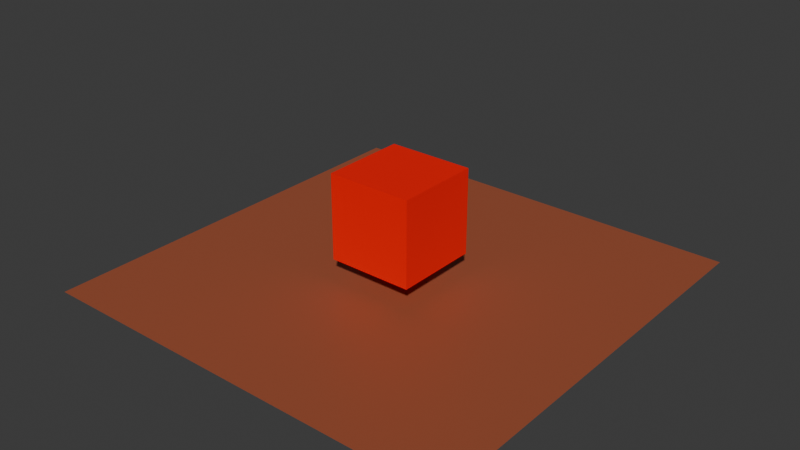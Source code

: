 # Source: project.blend  (saved by Blender 4.5.87; exported with 4.5.12 LTS)
import bpy
from mathutils import Matrix  # noqa: F401  (used for matrix-valued properties, if any)

bpy.ops.wm.read_factory_settings(use_empty=True)
scene = bpy.context.scene
scene.name = 'Scene'

# ---- materials (node trees are filled in below, after node groups)
mat_cubematerial = bpy.data.materials.new('CubeMaterial')
mat_cubematerial.alpha_threshold = 0.0
mat_cubematerial.use_transparent_shadow = False
mat_cubematerial.roughness = 0.5
mat_cubematerial.line_color = (0.0, 0.0, 0.0, 1.0)
mat_planematerial = bpy.data.materials.new('PlaneMaterial')

# ---- material node trees
mat_cubematerial.use_nodes = True; mat_cubematerial.node_tree.nodes.clear()
_N = mat_cubematerial.node_tree.nodes; _L = mat_cubematerial.node_tree.links
n0 = _N.new('ShaderNodeOutputMaterial'); n0.name = 'Material Output'; n0.location = (300, 300)
n1 = _N.new('ShaderNodeBsdfPrincipled'); n1.name = 'Principled BSDF'; n1.location = (10, 300)
n1.inputs[0].default_value = (1.0, 0.0, 0.0, 1.0)
n1.inputs[3].default_value = 1.45
_L.new(n1.outputs[0], n0.inputs[0])
n0.is_active_output = True
mat_planematerial.use_nodes = True; mat_planematerial.node_tree.nodes.clear()
_N = mat_planematerial.node_tree.nodes; _L = mat_planematerial.node_tree.links
n0 = _N.new('ShaderNodeBsdfPrincipled'); n0.name = 'Principled BSDF'; n0.location = (-200, 100)
n0.inputs[0].default_value = (0.3515, 0.08866, 0.04092, 1.0)
n1 = _N.new('ShaderNodeOutputMaterial'); n1.name = 'Material Output'; n1.location = (200, 100)
_L.new(n0.outputs[0], n1.inputs[0])
n1.is_active_output = True

# ---- world
world_world = bpy.data.worlds.new('World'); scene.world = world_world
world_world.use_nodes = True; world_world.node_tree.nodes.clear()
_N = world_world.node_tree.nodes; _L = world_world.node_tree.links
n0 = _N.new('ShaderNodeOutputWorld'); n0.name = 'World Output'; n0.location = (300, 300)
n1 = _N.new('ShaderNodeBackground'); n1.name = 'Background'; n1.location = (10, 300)
n1.inputs[0].default_value = (0.05088, 0.05088, 0.05088, 1.0)
_L.new(n1.outputs[0], n0.inputs[0])
n0.is_active_output = True
world_world.color = (0.05088, 0.05088, 0.05088)
world_world.use_sun_shadow = False
world_world.sun_shadow_jitter_overblur = 0.0

# ---- meshes
me_cube = bpy.data.meshes.new('Cube')
me_cube.from_pydata([(1.0, 1.0, 2.5), (1.0, 1.0, 0.5), (1.0, -1.0, 2.5), (1.0, -1.0, 0.5), (-1.0, 1.0, 2.5), (-1.0, 1.0, 0.5), (-1.0, -1.0, 2.5), (-1.0, -1.0, 0.5)], [], [(0, 4, 6, 2), (3, 2, 6, 7), (7, 6, 4, 5), (5, 1, 3, 7), (1, 0, 2, 3), (5, 4, 0, 1)])
_uv = me_cube.uv_layers.new(name='UVMap')
_uv.uv.foreach_set('vector', [0.625, 0.5, 0.875, 0.5, 0.875, 0.75, 0.625, 0.75, 0.375, 0.75, 0.625, 0.75, 0.625, 1.0, 0.375, 1.0, 0.375, 0.0, 0.625, 0.0, 0.625, 0.25, 0.375, 0.25, 0.125, 0.5, 0.375, 0.5, 0.375, 0.75, 0.125, 0.75, 0.375, 0.5, 0.625, 0.5, 0.625, 0.75, 0.375, 0.75, 0.375, 0.25, 0.625, 0.25, 0.625, 0.5, 0.375, 0.5])
me_cube.materials.append(mat_cubematerial)
me_cube.use_mirror_vertex_groups = False
me_cube.update()
me_plane = bpy.data.meshes.new('Plane')
me_plane.from_pydata([(-5.0, -5.0, 0.0), (5.0, -5.0, 0.0), (-5.0, 5.0, 0.0), (5.0, 5.0, 0.0)], [], [(0, 1, 3, 2)])
_uv = me_plane.uv_layers.new(name='UVMap')
_uv.uv.foreach_set('vector', [0.0, 0.0, 1.0, 0.0, 1.0, 1.0, 0.0, 1.0])
me_plane.materials.append(mat_planematerial)
me_plane.update()

# ---- objects
ob_cube = bpy.data.objects.new('Cube', me_cube)
ob_plane = bpy.data.objects.new('Plane', me_plane)

# ---- transforms, parenting, visibility, modifiers, constraints
ob_cube.location = (0.0, 0.0, 0.0)
ob_cube.lock_rotations_4d = False
ob_cube.empty_display_type = 'ARROWS'
ob_cube.lineart.crease_threshold = 0.0
ob_plane.location = (0.0, 0.0, 0.0)

# ---- collection membership
scene.collection.objects.link(ob_cube)
scene.collection.objects.link(ob_plane)

# ---- scene / render settings (as saved in the file)
scene.frame_start = 1; scene.frame_end = 250; scene.frame_set(1)
scene.render.engine = 'BLENDER_EEVEE_NEXT'
scene.eevee.ray_tracing_options.trace_max_roughness = 0.0
bpy.context.view_layer.update()

# ---- added for rendering (the .blend has no active camera and no usable light): camera, sun
cam_auto = bpy.data.cameras.new('AutoCamera')
cam_auto.lens = 50.0
cam_auto.sensor_width = 36.0
cam_auto.clip_end = 1000.0
ob_auto_camera = bpy.data.objects.new('AutoCamera', cam_auto)
scene.collection.objects.link(ob_auto_camera)
ob_auto_camera.location = (13.2875, -15.945, 11.88)
ob_auto_camera.rotation_euler = (1.09748, -7.21219e-08, 0.694738)
scene.camera = ob_auto_camera
light_auto_sun = bpy.data.lights.new('AutoSun', 'SUN')
light_auto_sun.energy = 3.0
light_auto_sun.angle = 0.0523599
ob_auto_sun = bpy.data.objects.new('AutoSun', light_auto_sun)
scene.collection.objects.link(ob_auto_sun)
ob_auto_sun.rotation_euler = (0.872665, 0.174533, 0.523599)
bpy.context.view_layer.update()
